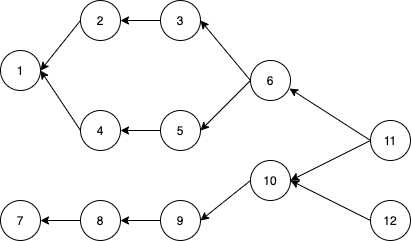

The diagram above was exported from draw.io. Its source (the exported page's mxGraphModel, read from the mxfile embedded in the PNG):
<mxGraphModel dx="838" dy="-647" grid="1" gridSize="10" guides="1" tooltips="1" connect="1" arrows="1" fold="1" page="1" pageScale="1" pageWidth="827" pageHeight="1169" math="0" shadow="0">
  <root>
    <mxCell id="0" />
    <mxCell id="1" parent="0" />
    <mxCell id="xGN4EhviimM52wqxTfVQ-1" value="1" style="ellipse;whiteSpace=wrap;html=1;aspect=fixed;" vertex="1" parent="1">
      <mxGeometry x="100" y="1370" width="40" height="40" as="geometry" />
    </mxCell>
    <mxCell id="xGN4EhviimM52wqxTfVQ-2" value="2" style="ellipse;whiteSpace=wrap;html=1;aspect=fixed;" vertex="1" parent="1">
      <mxGeometry x="180" y="1320" width="40" height="40" as="geometry" />
    </mxCell>
    <mxCell id="xGN4EhviimM52wqxTfVQ-3" value="4" style="ellipse;whiteSpace=wrap;html=1;aspect=fixed;" vertex="1" parent="1">
      <mxGeometry x="180" y="1430" width="40" height="40" as="geometry" />
    </mxCell>
    <mxCell id="xGN4EhviimM52wqxTfVQ-4" value="3" style="ellipse;whiteSpace=wrap;html=1;aspect=fixed;" vertex="1" parent="1">
      <mxGeometry x="260" y="1320" width="40" height="40" as="geometry" />
    </mxCell>
    <mxCell id="xGN4EhviimM52wqxTfVQ-5" value="5" style="ellipse;whiteSpace=wrap;html=1;aspect=fixed;" vertex="1" parent="1">
      <mxGeometry x="260" y="1430" width="40" height="40" as="geometry" />
    </mxCell>
    <mxCell id="xGN4EhviimM52wqxTfVQ-6" value="6" style="ellipse;whiteSpace=wrap;html=1;aspect=fixed;" vertex="1" parent="1">
      <mxGeometry x="350" y="1380" width="40" height="40" as="geometry" />
    </mxCell>
    <mxCell id="xGN4EhviimM52wqxTfVQ-7" value="7" style="ellipse;whiteSpace=wrap;html=1;aspect=fixed;" vertex="1" parent="1">
      <mxGeometry x="100" y="1520" width="40" height="40" as="geometry" />
    </mxCell>
    <mxCell id="xGN4EhviimM52wqxTfVQ-8" value="8" style="ellipse;whiteSpace=wrap;html=1;aspect=fixed;" vertex="1" parent="1">
      <mxGeometry x="180" y="1520" width="40" height="40" as="geometry" />
    </mxCell>
    <mxCell id="xGN4EhviimM52wqxTfVQ-9" value="9" style="ellipse;whiteSpace=wrap;html=1;aspect=fixed;" vertex="1" parent="1">
      <mxGeometry x="260" y="1520" width="40" height="40" as="geometry" />
    </mxCell>
    <mxCell id="xGN4EhviimM52wqxTfVQ-10" value="10" style="ellipse;whiteSpace=wrap;html=1;aspect=fixed;" vertex="1" parent="1">
      <mxGeometry x="350" y="1480" width="40" height="40" as="geometry" />
    </mxCell>
    <mxCell id="xGN4EhviimM52wqxTfVQ-11" value="11" style="ellipse;whiteSpace=wrap;html=1;aspect=fixed;" vertex="1" parent="1">
      <mxGeometry x="470" y="1440" width="40" height="40" as="geometry" />
    </mxCell>
    <mxCell id="xGN4EhviimM52wqxTfVQ-12" value="12" style="ellipse;whiteSpace=wrap;html=1;aspect=fixed;" vertex="1" parent="1">
      <mxGeometry x="470" y="1520" width="40" height="40" as="geometry" />
    </mxCell>
    <mxCell id="xGN4EhviimM52wqxTfVQ-26" value="" style="endArrow=classic;html=1;exitX=0;exitY=0.5;exitDx=0;exitDy=0;entryX=1;entryY=0.5;entryDx=0;entryDy=0;" edge="1" parent="1" source="xGN4EhviimM52wqxTfVQ-2" target="xGN4EhviimM52wqxTfVQ-1">
      <mxGeometry width="50" height="50" relative="1" as="geometry">
        <mxPoint x="240" y="1490" as="sourcePoint" />
        <mxPoint x="280" y="1440" as="targetPoint" />
      </mxGeometry>
    </mxCell>
    <mxCell id="xGN4EhviimM52wqxTfVQ-27" value="" style="endArrow=classic;html=1;exitX=0;exitY=0.5;exitDx=0;exitDy=0;" edge="1" parent="1" source="xGN4EhviimM52wqxTfVQ-3">
      <mxGeometry width="50" height="50" relative="1" as="geometry">
        <mxPoint x="250" y="1500" as="sourcePoint" />
        <mxPoint x="140" y="1390" as="targetPoint" />
      </mxGeometry>
    </mxCell>
    <mxCell id="xGN4EhviimM52wqxTfVQ-28" value="" style="endArrow=classic;html=1;exitX=0;exitY=0.5;exitDx=0;exitDy=0;entryX=1;entryY=0.5;entryDx=0;entryDy=0;" edge="1" parent="1" source="xGN4EhviimM52wqxTfVQ-4" target="xGN4EhviimM52wqxTfVQ-2">
      <mxGeometry width="50" height="50" relative="1" as="geometry">
        <mxPoint x="260" y="1510" as="sourcePoint" />
        <mxPoint x="300" y="1460" as="targetPoint" />
      </mxGeometry>
    </mxCell>
    <mxCell id="xGN4EhviimM52wqxTfVQ-29" value="" style="endArrow=classic;html=1;entryX=1;entryY=0.5;entryDx=0;entryDy=0;" edge="1" parent="1" target="xGN4EhviimM52wqxTfVQ-3">
      <mxGeometry width="50" height="50" relative="1" as="geometry">
        <mxPoint x="260" y="1450" as="sourcePoint" />
        <mxPoint x="310" y="1470" as="targetPoint" />
      </mxGeometry>
    </mxCell>
    <mxCell id="xGN4EhviimM52wqxTfVQ-30" value="" style="endArrow=classic;html=1;exitX=0;exitY=0.5;exitDx=0;exitDy=0;entryX=1;entryY=0.5;entryDx=0;entryDy=0;" edge="1" parent="1" source="xGN4EhviimM52wqxTfVQ-6" target="xGN4EhviimM52wqxTfVQ-4">
      <mxGeometry width="50" height="50" relative="1" as="geometry">
        <mxPoint x="280" y="1530" as="sourcePoint" />
        <mxPoint x="320" y="1480" as="targetPoint" />
      </mxGeometry>
    </mxCell>
    <mxCell id="xGN4EhviimM52wqxTfVQ-31" value="" style="endArrow=classic;html=1;entryX=1;entryY=0.5;entryDx=0;entryDy=0;" edge="1" parent="1" target="xGN4EhviimM52wqxTfVQ-5">
      <mxGeometry width="50" height="50" relative="1" as="geometry">
        <mxPoint x="350" y="1400" as="sourcePoint" />
        <mxPoint x="330" y="1490" as="targetPoint" />
      </mxGeometry>
    </mxCell>
    <mxCell id="xGN4EhviimM52wqxTfVQ-32" value="" style="endArrow=classic;html=1;exitX=0;exitY=0.5;exitDx=0;exitDy=0;entryX=0.975;entryY=0.7;entryDx=0;entryDy=0;entryPerimeter=0;" edge="1" parent="1" source="xGN4EhviimM52wqxTfVQ-11" target="xGN4EhviimM52wqxTfVQ-6">
      <mxGeometry width="50" height="50" relative="1" as="geometry">
        <mxPoint x="300" y="1550" as="sourcePoint" />
        <mxPoint x="340" y="1500" as="targetPoint" />
      </mxGeometry>
    </mxCell>
    <mxCell id="xGN4EhviimM52wqxTfVQ-33" value="" style="endArrow=classic;html=1;exitX=0;exitY=0.5;exitDx=0;exitDy=0;entryX=1;entryY=0.5;entryDx=0;entryDy=0;" edge="1" parent="1" source="xGN4EhviimM52wqxTfVQ-11" target="xGN4EhviimM52wqxTfVQ-10">
      <mxGeometry width="50" height="50" relative="1" as="geometry">
        <mxPoint x="310" y="1560" as="sourcePoint" />
        <mxPoint x="350" y="1510" as="targetPoint" />
      </mxGeometry>
    </mxCell>
    <mxCell id="xGN4EhviimM52wqxTfVQ-34" value="" style="endArrow=classic;html=1;exitX=0;exitY=0.5;exitDx=0;exitDy=0;" edge="1" parent="1" source="xGN4EhviimM52wqxTfVQ-12">
      <mxGeometry width="50" height="50" relative="1" as="geometry">
        <mxPoint x="320" y="1570" as="sourcePoint" />
        <mxPoint x="390" y="1500" as="targetPoint" />
      </mxGeometry>
    </mxCell>
    <mxCell id="xGN4EhviimM52wqxTfVQ-35" value="" style="endArrow=classic;html=1;exitX=0;exitY=0.5;exitDx=0;exitDy=0;entryX=1;entryY=0.5;entryDx=0;entryDy=0;" edge="1" parent="1" source="xGN4EhviimM52wqxTfVQ-10" target="xGN4EhviimM52wqxTfVQ-9">
      <mxGeometry width="50" height="50" relative="1" as="geometry">
        <mxPoint x="330" y="1580" as="sourcePoint" />
        <mxPoint x="370" y="1530" as="targetPoint" />
      </mxGeometry>
    </mxCell>
    <mxCell id="xGN4EhviimM52wqxTfVQ-36" value="" style="endArrow=classic;html=1;entryX=1;entryY=0.5;entryDx=0;entryDy=0;" edge="1" parent="1" target="xGN4EhviimM52wqxTfVQ-8">
      <mxGeometry width="50" height="50" relative="1" as="geometry">
        <mxPoint x="260" y="1540" as="sourcePoint" />
        <mxPoint x="380" y="1540" as="targetPoint" />
      </mxGeometry>
    </mxCell>
    <mxCell id="xGN4EhviimM52wqxTfVQ-37" value="" style="endArrow=classic;html=1;exitX=0;exitY=0.5;exitDx=0;exitDy=0;entryX=1;entryY=0.5;entryDx=0;entryDy=0;" edge="1" parent="1" source="xGN4EhviimM52wqxTfVQ-8" target="xGN4EhviimM52wqxTfVQ-7">
      <mxGeometry width="50" height="50" relative="1" as="geometry">
        <mxPoint x="350" y="1600" as="sourcePoint" />
        <mxPoint x="390" y="1550" as="targetPoint" />
      </mxGeometry>
    </mxCell>
  </root>
</mxGraphModel>